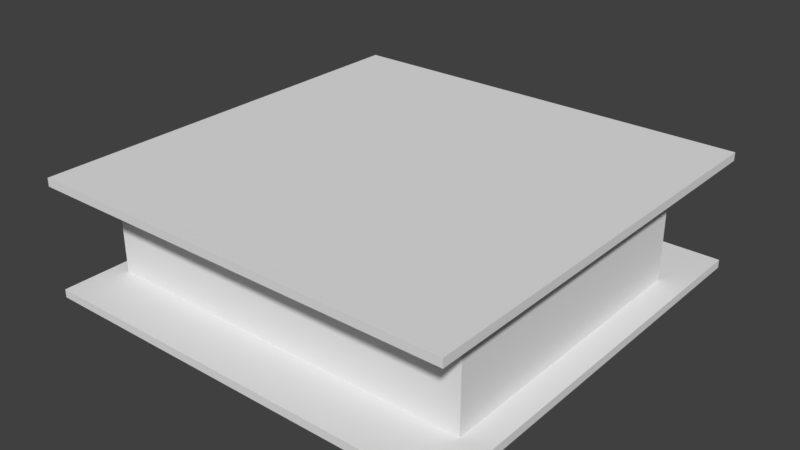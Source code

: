 # Source: Room.blend  (saved by Blender 2.79.0; exported with 4.5.12 LTS)
import bpy
from mathutils import Matrix  # noqa: F401  (used for matrix-valued properties, if any)

bpy.ops.wm.read_factory_settings(use_empty=True)
scene = bpy.context.scene
scene.name = 'Scene'

# ---- collections
col_collection_1 = bpy.data.collections.new('Collection 1'); scene.collection.children.link(col_collection_1)

# ---- world
world_world = bpy.data.worlds.new('World'); scene.world = world_world
world_world.color = (0.05088, 0.05088, 0.05088)
world_world.use_sun_shadow = False
world_world.sun_shadow_jitter_overblur = 0.0
world_world.cycles.sampling_method = 'MANUAL'

# ---- meshes
me_plane = bpy.data.meshes.new('Plane')
me_plane.from_pydata([(0.03, -5.0, 0.13), (0.0, -5.0, -7.451e-09), (0.04, -5.0, 0.12), (0.04, -5.0, -7.451e-09), (0.03, -5.0, 0.14), (0.01, -5.0, 0.16), (0.02, -5.0, 0.17), (0.01, -5.0, 0.18), (0.0, -5.0, 0.18), (0.0, -5.0, 0.18), (0.03, -0.2, 0.13), (0.0, -0.2, -7.451e-09), (0.04, -0.2, 0.12), (0.04, -0.2, -7.451e-09), (0.03, -0.2, 0.14), (0.01, -0.2, 0.16), (0.02, -0.2, 0.17), (0.01, -0.2, 0.18), (0.0, -0.2, 0.18), (0.0, -0.2, 0.18)], [], [(8, 7, 17, 18), (5, 4, 14, 15), (0, 2, 12, 10), (9, 8, 18, 19), (6, 5, 15, 16), (3, 1, 11, 13), (7, 6, 16, 17), (2, 3, 13, 12), (4, 0, 10, 14)])
me_plane.use_remesh_preserve_volume = False
me_plane.use_remesh_preserve_attributes = False
me_plane.use_mirror_vertex_groups = False
me_plane.update()
me_plane_019 = bpy.data.meshes.new('Plane.019')
me_plane_019.from_pydata([(-0.1, -0.1, 0.0), (0.1, -0.1, 0.0), (-0.1, 0.1, 0.0), (0.1, 0.1, 0.0), (-0.1, 0.1, 1.15), (-0.1, -0.1, 1.15), (0.1, -0.1, 1.15), (0.1, 0.1, 1.15)], [], [(0, 2, 3, 1), (5, 6, 7, 4), (3, 2, 4, 7), (0, 1, 6, 5), (1, 3, 7, 6), (2, 0, 5, 4)])
me_plane_019.use_remesh_preserve_volume = False
me_plane_019.use_remesh_preserve_attributes = False
me_plane_019.use_mirror_vertex_groups = False
me_plane_019.update()
me_plane_018 = bpy.data.meshes.new('Plane.018')
me_plane_018.from_pydata([(-0.1, -0.1, 0.0), (0.1, -0.1, 0.0), (-0.1, 0.1, 0.0), (0.1, 0.1, 0.0), (-0.1, 0.1, 1.15), (-0.1, -0.1, 1.15), (0.1, -0.1, 1.15), (0.1, 0.1, 1.15)], [], [(0, 2, 3, 1), (5, 6, 7, 4), (3, 2, 4, 7), (0, 1, 6, 5), (1, 3, 7, 6), (2, 0, 5, 4)])
me_plane_018.use_remesh_preserve_volume = False
me_plane_018.use_remesh_preserve_attributes = False
me_plane_018.use_mirror_vertex_groups = False
me_plane_018.update()
me_plane_017 = bpy.data.meshes.new('Plane.017')
me_plane_017.from_pydata([(-0.1, -0.1, 0.0), (0.1, -0.1, 0.0), (-0.1, 0.1, 0.0), (0.1, 0.1, 0.0), (-0.1, 0.1, 1.15), (-0.1, -0.1, 1.15), (0.1, -0.1, 1.15), (0.1, 0.1, 1.15)], [], [(0, 2, 3, 1), (5, 6, 7, 4), (3, 2, 4, 7), (0, 1, 6, 5), (1, 3, 7, 6), (2, 0, 5, 4)])
me_plane_017.use_remesh_preserve_volume = False
me_plane_017.use_remesh_preserve_attributes = False
me_plane_017.use_mirror_vertex_groups = False
me_plane_017.update()
me_plane_016 = bpy.data.meshes.new('Plane.016')
me_plane_016.from_pydata([(-7.75, -7.75, -0.3), (7.75, -7.75, -0.3), (-7.75, 7.75, -0.3), (7.75, 7.75, -0.3), (-7.75, 7.75, -2.707e-07), (-7.75, -7.75, -2.707e-07), (7.75, -7.75, -2.707e-07), (7.75, 7.75, -2.707e-07)], [], [(0, 2, 3, 1), (5, 6, 7, 4), (3, 2, 4, 7), (0, 1, 6, 5), (1, 3, 7, 6), (2, 0, 5, 4)])
me_plane_016.use_remesh_preserve_volume = False
me_plane_016.use_remesh_preserve_attributes = False
me_plane_016.use_mirror_vertex_groups = False
me_plane_016.update()
me_plane_015 = bpy.data.meshes.new('Plane.015')
me_plane_015.from_pydata([(-7.75, -7.75, 3.7), (7.75, -7.75, 3.7), (-7.75, 7.75, 3.7), (7.75, 7.75, 3.7), (-7.75, 7.75, 4.0), (-7.75, -7.75, 4.0), (7.75, -7.75, 4.0), (7.75, 7.75, 4.0)], [], [(0, 2, 3, 1), (5, 6, 7, 4), (3, 2, 4, 7), (0, 1, 6, 5), (1, 3, 7, 6), (2, 0, 5, 4)])
me_plane_015.use_remesh_preserve_volume = False
me_plane_015.use_remesh_preserve_attributes = False
me_plane_015.use_mirror_vertex_groups = False
me_plane_015.update()
me_plane_014 = bpy.data.meshes.new('Plane.014')
me_plane_014.from_pydata([(-7.1, -5.7, 0.0), (-6.9, -5.7, 0.0), (-7.1, -5.5, 0.0), (-6.9, -5.5, 0.0), (-7.1, -5.5, 0.0), (-6.9, -5.5, 0.0), (-7.1, -0.3, 0.0), (-6.9, -0.3, 0.0), (-7.1, -0.1, 0.0), (-6.9, -0.1, 0.0), (-7.1, 5.0, 0.0), (-6.9, 5.0, 0.0), (-3.0, -5.7, 0.0), (-3.0, -5.5, 0.0), (-2.8, -5.7, 0.0), (-2.8, -5.5, 0.0), (1.9, -5.7, 0.0), (1.9, -5.5, 0.0), (2.1, -5.7, 0.0), (2.1, -5.5, 0.0), (6.6, -5.7, 0.0), (6.6, -5.5, 0.0), (6.8, -5.7, 0.0), (6.8, -5.5, 0.0), (2.4, -0.3, 0.0), (2.4, -0.1, 0.0), (2.6, -0.3, 0.0), (2.6, -0.1, 0.0), (6.6, -0.3, 0.0), (6.6, -0.1, 0.0), (6.8, -0.3, 0.0), (6.8, -0.1, 0.0), (-7.1, 5.2, 0.0), (-6.9, 5.2, 0.0), (-3.0, -2.8, 0.0), (-2.8, -2.8, 0.0), (-3.0, -2.6, 0.0), (-2.8, -2.6, 0.0), (1.9, -2.8, 0.0), (1.9, -2.6, 0.0), (2.1, -2.8, 0.0), (2.1, -2.6, 0.0), (6.6, 5.0, 0.0), (6.8, 5.0, 0.0), (6.6, 5.2, 0.0), (6.8, 5.2, 0.0), (2.4, 5.0, 0.0), (2.6, 5.0, 0.0), (2.6, 5.2, 0.0), (2.4, 5.2, 0.0), (2.4, 5.0, 0.0), (2.6, 5.0, 0.0), (-7.1, -5.5, 3.7), (-7.1, -5.7, 3.7), (-6.9, -5.7, 3.7), (-6.9, -5.5, 3.7), (-6.9, -5.5, 3.7), (-7.1, -5.5, 3.7), (-6.9, -0.3, 3.7), (-7.1, -0.3, 3.7), (-6.9, -0.1, 3.7), (-7.1, -0.1, 3.7), (-6.9, 5.0, 3.7), (-7.1, 5.0, 3.7), (-3.0, -5.7, 3.7), (-3.0, -5.5, 3.7), (-2.8, -5.7, 3.7), (-2.8, -5.5, 3.7), (1.9, -5.7, 3.7), (1.9, -5.5, 3.7), (2.1, -5.7, 3.7), (2.1, -5.5, 3.7), (6.6, -5.7, 3.7), (6.6, -5.5, 3.7), (6.8, -5.7, 3.7), (6.8, -5.5, 3.7), (2.4, -0.3, 3.7), (2.4, -0.1, 3.7), (2.6, -0.3, 3.7), (2.6, -0.1, 3.7), (6.6, -0.3, 3.7), (6.6, -0.1, 3.7), (6.8, -0.3, 3.7), (6.8, -0.1, 3.7), (-6.9, 5.2, 3.7), (-7.1, 5.2, 3.7), (-2.8, -2.8, 3.7), (-3.0, -2.8, 3.7), (-2.8, -2.6, 3.7), (-3.0, -2.6, 3.7), (1.9, -2.8, 3.7), (1.9, -2.6, 3.7), (2.1, -2.8, 3.7), (2.1, -2.6, 3.7), (6.8, 5.0, 3.7), (6.6, 5.0, 3.7), (6.8, 5.2, 3.7), (6.6, 5.2, 3.7), (2.6, 5.0, 3.7), (2.4, 5.0, 3.7), (2.6, 5.2, 3.7), (2.4, 5.2, 3.7), (2.6, 5.0, 3.7), (2.4, 5.0, 3.7)], [], [(0, 2, 3, 1), (2, 4, 5, 3), (4, 6, 7, 5), (6, 8, 9, 7), (8, 10, 11, 9), (3, 13, 12, 1), (13, 15, 14, 12), (15, 17, 16, 14), (17, 19, 18, 16), (19, 21, 20, 18), (21, 23, 22, 20), (9, 25, 24, 7), (25, 27, 26, 24), (27, 29, 28, 26), (29, 31, 30, 28), (23, 21, 28, 30), (10, 32, 33, 11), (13, 34, 35, 15), (34, 36, 37, 35), (37, 39, 38, 35), (39, 41, 40, 38), (19, 17, 38, 40), (29, 42, 43, 31), (42, 44, 45, 43), (25, 46, 47, 27), (50, 49, 48, 51), (44, 42, 51, 48), (11, 33, 49, 50), (53, 54, 55, 52), (52, 55, 56, 57), (57, 56, 58, 59), (59, 58, 60, 61), (61, 60, 62, 63), (55, 54, 64, 65), (65, 64, 66, 67), (67, 66, 68, 69), (69, 68, 70, 71), (71, 70, 72, 73), (73, 72, 74, 75), (60, 58, 76, 77), (77, 76, 78, 79), (79, 78, 80, 81), (81, 80, 82, 83), (75, 82, 80, 73), (63, 62, 84, 85), (65, 67, 86, 87), (87, 86, 88, 89), (88, 86, 90, 91), (91, 90, 92, 93), (71, 92, 90, 69), (81, 83, 94, 95), (95, 94, 96, 97), (77, 79, 98, 99), (103, 102, 100, 101), (97, 100, 102, 95), (62, 103, 101, 84), (5, 7, 58, 56), (7, 24, 76, 58), (19, 40, 92, 71), (8, 6, 59, 61), (38, 17, 69, 90), (24, 26, 78, 76), (42, 29, 81, 95), (10, 8, 61, 63), (31, 43, 94, 83), (29, 27, 79, 81), (9, 11, 62, 60), (45, 44, 97, 96), (26, 28, 80, 78), (30, 31, 83, 82), (13, 3, 55, 65), (43, 45, 96, 94), (1, 12, 64, 54), (47, 46, 99, 98), (46, 25, 77, 99), (23, 30, 82, 75), (27, 47, 98, 79), (28, 21, 73, 80), (12, 14, 66, 64), (48, 49, 101, 100), (33, 32, 85, 84), (50, 51, 102, 103), (32, 10, 63, 85), (17, 15, 67, 69), (14, 16, 68, 66), (44, 48, 100, 97), (34, 13, 65, 87), (2, 0, 53, 52), (51, 42, 95, 102), (15, 35, 86, 67), (16, 18, 70, 68), (0, 1, 54, 53), (11, 50, 103, 62), (37, 36, 89, 88), (49, 33, 84, 101), (36, 34, 87, 89), (21, 19, 71, 73), (18, 20, 72, 70), (22, 23, 75, 74), (4, 2, 52, 57), (39, 37, 88, 91), (3, 5, 56, 55), (35, 38, 90, 86), (20, 22, 74, 72), (40, 41, 93, 92), (6, 4, 57, 59), (41, 39, 91, 93), (25, 9, 60, 77)])
me_plane_014.use_remesh_preserve_volume = False
me_plane_014.use_remesh_preserve_attributes = False
me_plane_014.use_mirror_vertex_groups = False
me_plane_014.update()

# ---- objects
ob_plane = bpy.data.objects.new('Plane', me_plane)
ob_plane_001 = bpy.data.objects.new('.Plane.001', me_plane_019)
ob_plane_000 = bpy.data.objects.new('.Plane.000', me_plane_018)
ob_plane_002 = bpy.data.objects.new('.Plane.002', me_plane_017)
ob_floor = bpy.data.objects.new('Floor', me_plane_016)
ob_ceiling = bpy.data.objects.new('Ceiling', me_plane_015)
ob_walls = bpy.data.objects.new('Walls', me_plane_014)

# ---- transforms, parenting, visibility, modifiers, constraints
ob_plane.location = (-6.9, 5.0, 0.0)
ob_plane.lineart.crease_threshold = 0.0
ob_plane_001.location = (0.4, -2.7, 0.0)
ob_plane_001.scale = (6.6, 2.0, 2.0)
ob_plane_001.lineart.crease_threshold = 0.0
ob_plane_000.location = (2.5, 3.3, 0.0)
ob_plane_000.rotation_euler = (0.0, -0.0, -1.571)
ob_plane_000.scale = (6.6, 2.0, 2.0)
ob_plane_000.lineart.crease_threshold = 0.0
ob_plane_002.location = (-3.5, -0.2, 0.0)
ob_plane_002.scale = (6.6, 2.0, 2.0)
ob_plane_002.lineart.crease_threshold = 0.0
ob_floor.location = (0.0, 0.0, 0.0)
ob_floor.lineart.crease_threshold = 0.0
ob_ceiling.location = (0.0, 0.0, 0.0)
ob_ceiling.lineart.crease_threshold = 0.0
ob_walls.location = (0.0, 0.0, 0.0)
ob_walls.lineart.crease_threshold = 0.0
_m = ob_walls.modifiers.new('Boolean', 'BOOLEAN')
_m.object = ob_plane_002
_m.solver = 'FAST'
_m = ob_walls.modifiers.new('Boolean.001', 'BOOLEAN')
_m.object = ob_plane_000
_m.solver = 'FAST'
_m = ob_walls.modifiers.new('Boolean.002', 'BOOLEAN')
_m.object = ob_plane_001
_m.solver = 'FAST'

# ---- collection membership
col_collection_1.objects.link(ob_plane)
col_collection_1.objects.link(ob_plane_001)
col_collection_1.objects.link(ob_plane_000)
col_collection_1.objects.link(ob_plane_002)
col_collection_1.objects.link(ob_floor)
col_collection_1.objects.link(ob_ceiling)
col_collection_1.objects.link(ob_walls)

# ---- scene / render settings (as saved in the file)
scene.frame_start = 1; scene.frame_end = 250; scene.frame_set(3)
scene.render.engine = 'BLENDER_EEVEE_NEXT'
scene.render.resolution_percentage = 50
scene.render.dither_intensity = 0.0
scene.cycles.use_denoising = False
scene.cycles.samples = 128
scene.cycles.sampling_pattern = 'TABULATED_SOBOL'
scene.cycles.use_adaptive_sampling = False
scene.cycles.use_light_tree = False
scene.cycles.blur_glossy = 0.0
scene.cycles.sample_clamp_indirect = 0.0
scene.view_settings.view_transform = 'Standard'
bpy.context.view_layer.update()

# ---- added for rendering (the .blend has no active camera and no usable light): camera, sun
cam_auto = bpy.data.cameras.new('AutoCamera')
cam_auto.lens = 50.0
cam_auto.sensor_width = 36.0
cam_auto.clip_end = 1000.0
ob_auto_camera = bpy.data.objects.new('AutoCamera', cam_auto)
scene.collection.objects.link(ob_auto_camera)
ob_auto_camera.location = (20.6677, -24.8013, 18.3842)
ob_auto_camera.rotation_euler = (1.09748, -7.21219e-08, 0.694738)
scene.camera = ob_auto_camera
light_auto_sun = bpy.data.lights.new('AutoSun', 'SUN')
light_auto_sun.energy = 3.0
light_auto_sun.angle = 0.0523599
ob_auto_sun = bpy.data.objects.new('AutoSun', light_auto_sun)
scene.collection.objects.link(ob_auto_sun)
ob_auto_sun.rotation_euler = (0.872665, 0.174533, 0.523599)
bpy.context.view_layer.update()
